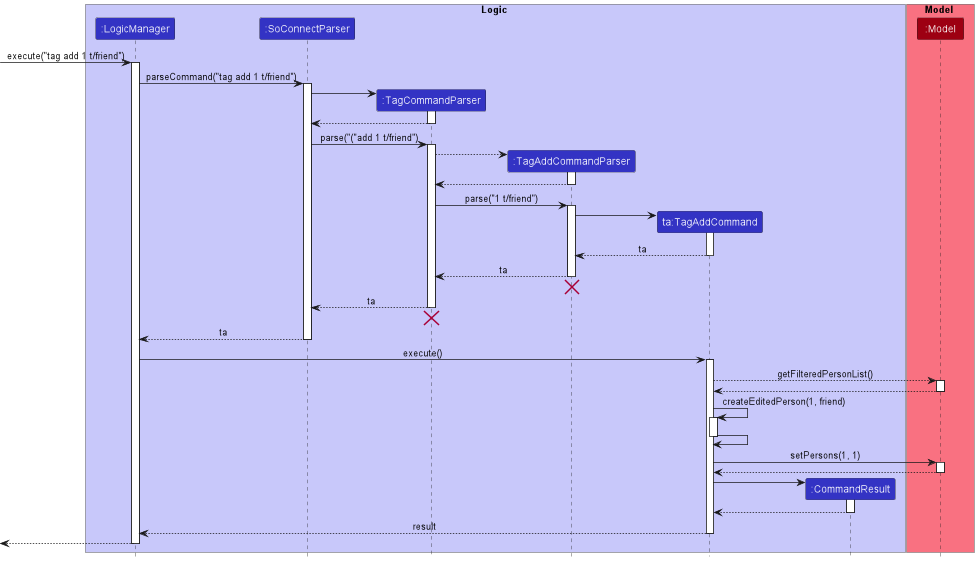

The diagram above was rendered by PlantUML. Its source (embedded in the PNG):
@startuml
!include style.puml
scale 1600*561

box Logic LOGIC_COLOR_T1
participant ":LogicManager" as LogicManager LOGIC_COLOR
participant ":SoConnectParser" as SoConnectParser LOGIC_COLOR
participant ":TagCommandParser" as TagCommandParser LOGIC_COLOR
participant ":TagAddCommandParser" as TagAddCommandParser LOGIC_COLOR
participant "ta:TagAddCommand" as TagAddCommand LOGIC_COLOR
participant ":CommandResult" as CommandResult LOGIC_COLOR
end box

box Model MODEL_COLOR_T1
participant ":Model" as Model MODEL_COLOR
end box

[-> LogicManager : execute("tag add 1 t/friend")
activate LogicManager

LogicManager -> SoConnectParser : parseCommand("tag add 1 t/friend")
activate SoConnectParser

create TagCommandParser
SoConnectParser -> TagCommandParser
activate TagCommandParser



TagCommandParser --> SoConnectParser
deactivate TagCommandParser

SoConnectParser -> TagCommandParser : parse("("add 1 t/friend")
activate TagCommandParser

create TagAddCommandParser
TagCommandParser --> TagAddCommandParser
activate TagAddCommandParser

TagAddCommandParser --> TagCommandParser
deactivate TagAddCommandParser

TagCommandParser -> TagAddCommandParser : parse("1 t/friend")
activate TagAddCommandParser

create TagAddCommand
TagAddCommandParser -> TagAddCommand
activate TagAddCommand

TagAddCommand --> TagAddCommandParser : ta
deactivate TagAddCommand

TagAddCommandParser --> TagCommandParser : ta
deactivate TagAddCommandParser
'Hidden arrow to position the destroy marker below the end of the activation bar.
TagAddCommandParser -[hidden]-> TagCommandParser
destroy TagAddCommandParser

TagCommandParser --> SoConnectParser : ta
deactivate TagCommandParser
'Hidden arrow to position the destroy marker below the end of the activation bar.
TagCommandParser -[hidden]-> SoConnectParser
destroy TagCommandParser

SoConnectParser --> LogicManager : ta
deactivate SoConnectParser

LogicManager -> TagAddCommand : execute()
activate TagAddCommand

TagAddCommand --> Model : getFilteredPersonList()
activate Model

Model --> TagAddCommand
deactivate Model

TagAddCommand -> TagAddCommand : createEditedPerson(1, friend)
activate TagAddCommand

TagAddCommand -> TagAddCommand
deactivate TagAddCommand


TagAddCommand -> Model : setPersons(1, 1)
activate Model

Model --> TagAddCommand
deactivate Model

create CommandResult
TagAddCommand -> CommandResult
activate CommandResult

CommandResult --> TagAddCommand
deactivate CommandResult

TagAddCommand --> LogicManager : result
deactivate TagAddCommand

[<--LogicManager
deactivate LogicManager
@enduml